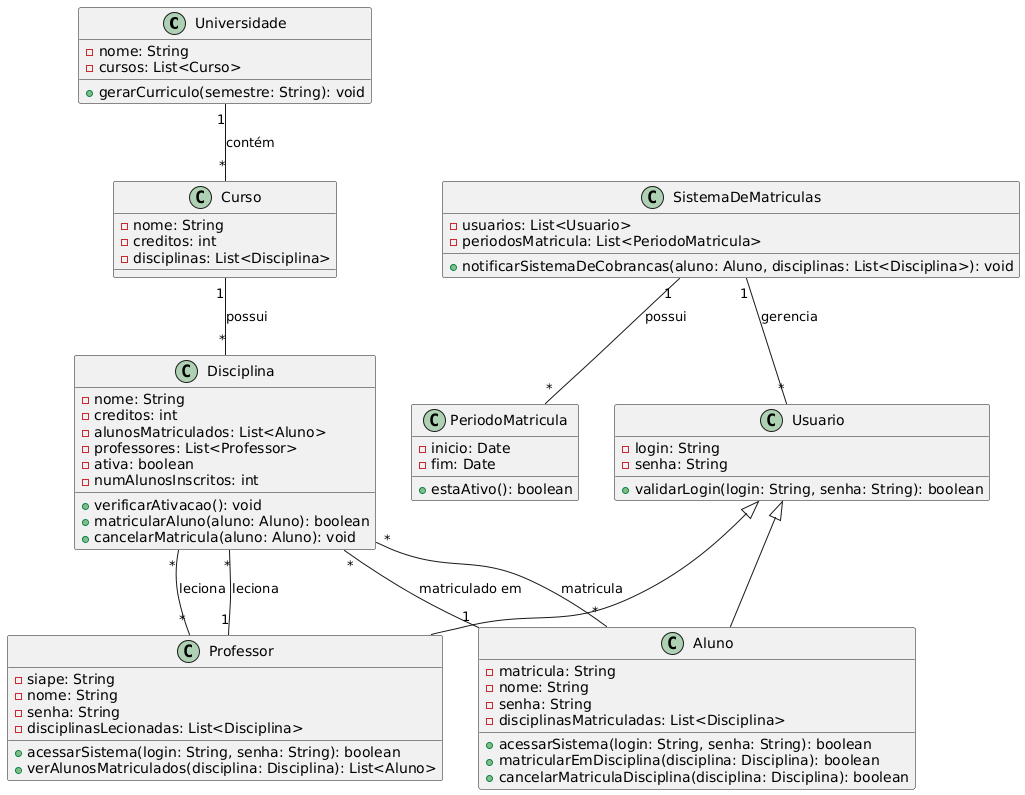

The diagram above was rendered by PlantUML. Its source (embedded in the PNG):
@startuml

class Universidade {
  - nome: String
  - cursos: List<Curso>
  + gerarCurriculo(semestre: String): void
}

class Curso {
  - nome: String
  - creditos: int
  - disciplinas: List<Disciplina>
}

class Disciplina {
  - nome: String
  - creditos: int
  - alunosMatriculados: List<Aluno>
  - professores: List<Professor>
  - ativa: boolean
  - numAlunosInscritos: int
  + verificarAtivacao(): void
  + matricularAluno(aluno: Aluno): boolean
  + cancelarMatricula(aluno: Aluno): void
}

class Aluno {
  - matricula: String
  - nome: String
  - senha: String
  - disciplinasMatriculadas: List<Disciplina>
  + acessarSistema(login: String, senha: String): boolean
  + matricularEmDisciplina(disciplina: Disciplina): boolean
  + cancelarMatriculaDisciplina(disciplina: Disciplina): boolean
}

class Professor {
  - siape: String
  - nome: String
  - senha: String
  - disciplinasLecionadas: List<Disciplina>
  + acessarSistema(login: String, senha: String): boolean
  + verAlunosMatriculados(disciplina: Disciplina): List<Aluno>
}

class SistemaDeMatriculas {
  - usuarios: List<Usuario>
  - periodosMatricula: List<PeriodoMatricula>
  + notificarSistemaDeCobrancas(aluno: Aluno, disciplinas: List<Disciplina>): void
}

class Usuario {
  - login: String
  - senha: String
  + validarLogin(login: String, senha: String): boolean
}

class PeriodoMatricula {
  - inicio: Date
  - fim: Date
  + estaAtivo(): boolean
}

Universidade "1" -- "*" Curso : contém
Curso "1" -- "*" Disciplina : possui
Disciplina "*" -- "*" Aluno : matricula
Disciplina "*" -- "*" Professor : leciona
Aluno "1" -- "*" Disciplina : matriculado em
Professor "1" -- "*" Disciplina : leciona
SistemaDeMatriculas "1" -- "*" Usuario : gerencia
SistemaDeMatriculas "1" -- "*" PeriodoMatricula : possui
Usuario <|-- Aluno
Usuario <|-- Professor

@enduml